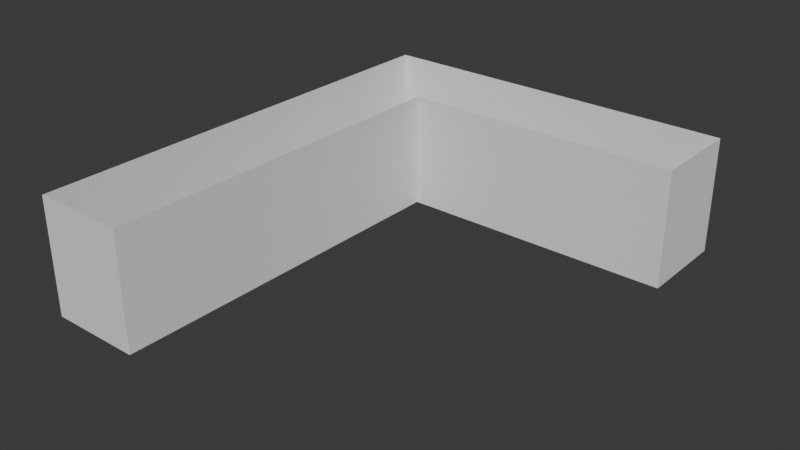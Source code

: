 # Source: Apartment.blend  (saved by Blender 5.0.119; exported with 4.5.12 LTS)
import bpy
from mathutils import Matrix  # noqa: F401  (used for matrix-valued properties, if any)

bpy.ops.wm.read_factory_settings(use_empty=True)
scene = bpy.context.scene
scene.name = 'Scene'

# ---- collections
col_collection = bpy.data.collections.new('Collection'); scene.collection.children.link(col_collection)

# ---- world
world_world = bpy.data.worlds.new('World'); scene.world = world_world
world_world.use_nodes = True; world_world.node_tree.nodes.clear()
_N = world_world.node_tree.nodes; _L = world_world.node_tree.links
n0 = _N.new('ShaderNodeOutputWorld'); n0.name = 'World Output'; n0.location = (200, 100)
n1 = _N.new('ShaderNodeBackground'); n1.name = 'Background'; n1.location = (-200, 100)
n1.inputs[0].default_value = (0.05088, 0.05088, 0.05088, 1.0)
_L.new(n1.outputs[0], n0.inputs[0])
n0.is_active_output = True
world_world.color = (0.05088, 0.05088, 0.05088)
world_world.sun_shadow_jitter_overblur = 0.0

# ---- meshes
me_plane = bpy.data.meshes.new('Plane')
me_plane.from_pydata([(-1.0, -1.0, 0.0), (1.0, -1.0, 0.0), (-1.0, 7.0, 0.0), (1.0, 7.0, 0.0), (-1.0, 9.0, 0.0), (1.0, 9.0, 0.0), (7.0, 7.0, 0.0), (7.0, 9.0, 0.0), (-1.0, -1.0, 2.5), (1.0, -1.0, 2.5), (-1.0, 7.0, 2.5), (1.0, 7.0, 2.5), (-1.0, 9.0, 2.5), (1.0, 9.0, 2.5), (7.0, 7.0, 2.5), (7.0, 9.0, 2.5)], [], [(0, 1, 3, 2), (2, 3, 5, 4), (5, 3, 6, 7), (5, 7, 15, 13), (4, 5, 13, 12), (3, 1, 9, 11), (0, 2, 10, 8), (6, 3, 11, 14), (7, 6, 14, 15), (2, 4, 12, 10), (1, 0, 8, 9)])
_uv = me_plane.uv_layers.new(name='UVMap')
_uv.uv.foreach_set('vector', [0.0, 0.0, 1.0, 0.0, 1.0, 1.0, 0.0, 1.0, 0.0, 1.0, 1.0, 1.0, 1.0, 1.0, 0.0, 1.0, 1.0, 1.0, 1.0, 1.0, 1.0, 1.0, 1.0, 1.0, 1.0, 1.0, 1.0, 1.0, 1.0, 1.0, 1.0, 1.0, 0.0, 1.0, 1.0, 1.0, 1.0, 1.0, 0.0, 1.0, 1.0, 1.0, 1.0, 0.0, 1.0, 0.0, 1.0, 1.0, 0.0, 0.0, 0.0, 1.0, 0.0, 1.0, 0.0, 0.0, 1.0, 1.0, 1.0, 1.0, 1.0, 1.0, 1.0, 1.0, 1.0, 1.0, 1.0, 1.0, 1.0, 1.0, 1.0, 1.0, 0.0, 1.0, 0.0, 1.0, 0.0, 1.0, 0.0, 1.0, 1.0, 0.0, 0.0, 0.0, 0.0, 0.0, 1.0, 0.0])
me_plane.update()

# ---- objects
ob_hallway = bpy.data.objects.new('Hallway', me_plane)

# ---- transforms, parenting, visibility, modifiers, constraints
ob_hallway.location = (0.0, 0.0, 0.0)

# ---- collection membership
col_collection.objects.link(ob_hallway)

# ---- scene / render settings (as saved in the file)
scene.frame_start = 1; scene.frame_end = 250; scene.frame_set(1)
scene.render.engine = 'BLENDER_EEVEE_NEXT'
scene.render.bake_bias = 0.0
scene.render.bake_samples = 0
scene.cycles.sampling_pattern = 'TABULATED_SOBOL'
scene.eevee.use_volume_custom_range = False
bpy.context.view_layer.update()

# ---- added for rendering (the .blend has no active camera and no usable light): camera, sun
cam_auto = bpy.data.cameras.new('AutoCamera')
cam_auto.lens = 50.0
cam_auto.sensor_width = 36.0
cam_auto.clip_end = 1000.0
ob_auto_camera = bpy.data.objects.new('AutoCamera', cam_auto)
scene.collection.objects.link(ob_auto_camera)
ob_auto_camera.location = (15.0723, -10.4868, 10.9079)
ob_auto_camera.rotation_euler = (1.09748, -7.21219e-08, 0.694738)
scene.camera = ob_auto_camera
light_auto_sun = bpy.data.lights.new('AutoSun', 'SUN')
light_auto_sun.energy = 3.0
light_auto_sun.angle = 0.0523599
ob_auto_sun = bpy.data.objects.new('AutoSun', light_auto_sun)
scene.collection.objects.link(ob_auto_sun)
ob_auto_sun.rotation_euler = (0.872665, 0.174533, 0.523599)
bpy.context.view_layer.update()
